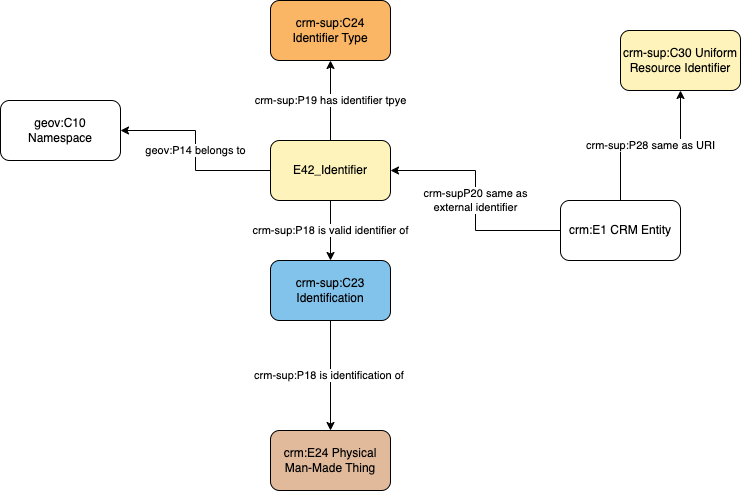

The diagram above was exported from draw.io. Its source (the exported page's mxGraphModel, read from the mxfile embedded in the PNG):
<mxGraphModel dx="1044" dy="540" grid="1" gridSize="10" guides="1" tooltips="1" connect="1" arrows="1" fold="1" page="1" pageScale="1" pageWidth="1169" pageHeight="827" math="0" shadow="0">
  <root>
    <mxCell id="0" />
    <mxCell id="1" parent="0" />
    <mxCell id="5CUdNChSZb3snBYE-gEh-2" value="&lt;meta charset=&quot;utf-8&quot;&gt;&lt;span style=&quot;color: rgb(0, 0, 0); font-family: Helvetica; font-size: 11px; font-style: normal; font-variant-ligatures: normal; font-variant-caps: normal; font-weight: 400; letter-spacing: normal; orphans: 2; text-align: center; text-indent: 0px; text-transform: none; widows: 2; word-spacing: 0px; -webkit-text-stroke-width: 0px; background-color: rgb(255, 255, 255); text-decoration-thickness: initial; text-decoration-style: initial; text-decoration-color: initial; float: none; display: inline !important;&quot;&gt;crm-sup:P18 is identification of&amp;nbsp;&lt;/span&gt;" style="edgeStyle=orthogonalEdgeStyle;rounded=0;orthogonalLoop=1;jettySize=auto;html=1;exitX=0.5;exitY=1;exitDx=0;exitDy=0;" edge="1" parent="1" source="5CUdNChSZb3snBYE-gEh-4" target="h5QrFS6L7EItb3ihBs7d-1">
      <mxGeometry relative="1" as="geometry" />
    </mxCell>
    <mxCell id="5CUdNChSZb3snBYE-gEh-3" value="crm-sup:P18 is valid identifier of" style="edgeStyle=orthogonalEdgeStyle;rounded=0;orthogonalLoop=1;jettySize=auto;html=1;exitX=0.5;exitY=1;exitDx=0;exitDy=0;" edge="1" parent="1" source="5CUdNChSZb3snBYE-gEh-8" target="5CUdNChSZb3snBYE-gEh-4">
      <mxGeometry relative="1" as="geometry">
        <mxPoint x="670" y="370" as="sourcePoint" />
      </mxGeometry>
    </mxCell>
    <mxCell id="5CUdNChSZb3snBYE-gEh-4" value="crm-sup:C23 Identification" style="rounded=1;whiteSpace=wrap;html=1;fillColor=#82C3EC;" vertex="1" parent="1">
      <mxGeometry x="510" y="460" width="120" height="60" as="geometry" />
    </mxCell>
    <mxCell id="5CUdNChSZb3snBYE-gEh-6" value="crm-sup:P19 has identifier tpye" style="edgeStyle=orthogonalEdgeStyle;rounded=0;orthogonalLoop=1;jettySize=auto;html=1;" edge="1" parent="1" source="5CUdNChSZb3snBYE-gEh-8" target="5CUdNChSZb3snBYE-gEh-9">
      <mxGeometry relative="1" as="geometry" />
    </mxCell>
    <mxCell id="5CUdNChSZb3snBYE-gEh-7" value="geov:P14 belongs to" style="edgeStyle=orthogonalEdgeStyle;rounded=0;orthogonalLoop=1;jettySize=auto;html=1;entryX=1;entryY=0.5;entryDx=0;entryDy=0;" edge="1" parent="1" source="5CUdNChSZb3snBYE-gEh-8" target="5CUdNChSZb3snBYE-gEh-10">
      <mxGeometry relative="1" as="geometry" />
    </mxCell>
    <mxCell id="5CUdNChSZb3snBYE-gEh-8" value="E42_Identifier" style="rounded=1;whiteSpace=wrap;html=1;fillColor=#fef3ba" vertex="1" parent="1">
      <mxGeometry x="510" y="340" width="120" height="60" as="geometry" />
    </mxCell>
    <mxCell id="5CUdNChSZb3snBYE-gEh-9" value="crm-sup:C24 Identifier Type" style="rounded=1;whiteSpace=wrap;html=1;fillColor=#fab565" vertex="1" parent="1">
      <mxGeometry x="510" y="200" width="120" height="60" as="geometry" />
    </mxCell>
    <mxCell id="5CUdNChSZb3snBYE-gEh-10" value="geov:C10 Namespace" style="rounded=1;whiteSpace=wrap;html=1;fillColor=#ffffff" vertex="1" parent="1">
      <mxGeometry x="240" y="300" width="120" height="60" as="geometry" />
    </mxCell>
    <mxCell id="5CUdNChSZb3snBYE-gEh-11" value="crm-supP20 same as&lt;br&gt;external identifier" style="edgeStyle=orthogonalEdgeStyle;rounded=0;orthogonalLoop=1;jettySize=auto;html=1;" edge="1" parent="1" source="5CUdNChSZb3snBYE-gEh-13" target="5CUdNChSZb3snBYE-gEh-8">
      <mxGeometry relative="1" as="geometry" />
    </mxCell>
    <mxCell id="5CUdNChSZb3snBYE-gEh-12" value="crm-sup:P28 same as URI" style="edgeStyle=orthogonalEdgeStyle;rounded=0;orthogonalLoop=1;jettySize=auto;html=1;" edge="1" parent="1" source="5CUdNChSZb3snBYE-gEh-13" target="5CUdNChSZb3snBYE-gEh-14">
      <mxGeometry relative="1" as="geometry" />
    </mxCell>
    <mxCell id="5CUdNChSZb3snBYE-gEh-13" value="crm:E1 CRM Entity" style="rounded=1;whiteSpace=wrap;html=1;fillColor=#ffffff" vertex="1" parent="1">
      <mxGeometry x="800" y="400" width="120" height="60" as="geometry" />
    </mxCell>
    <mxCell id="5CUdNChSZb3snBYE-gEh-14" value="crm-sup:C30 Uniform Resource Identifier" style="rounded=1;whiteSpace=wrap;html=1;fillColor=#fef3ba" vertex="1" parent="1">
      <mxGeometry x="860" y="230" width="120" height="60" as="geometry" />
    </mxCell>
    <mxCell id="h5QrFS6L7EItb3ihBs7d-1" value="crm:E24 Physical Man-Made Thing" style="rounded=1;whiteSpace=wrap;html=1;fillColor=#e1ba9c" vertex="1" parent="1">
      <mxGeometry x="510" y="630" width="120" height="60" as="geometry" />
    </mxCell>
  </root>
</mxGraphModel>